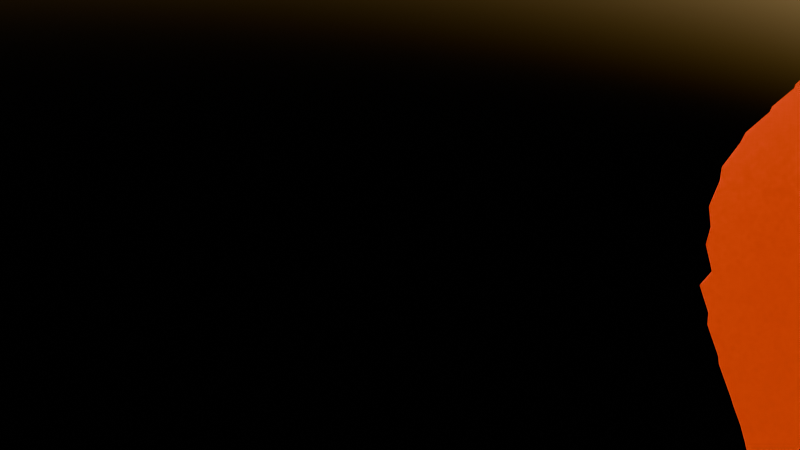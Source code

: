 # Source: quiejo_teste.blend  (saved by Blender 4.1.23; exported with 4.5.12 LTS)
import bpy
from mathutils import Matrix  # noqa: F401  (used for matrix-valued properties, if any)

bpy.ops.wm.read_factory_settings(use_empty=True)
scene = bpy.context.scene
scene.name = 'Scene'

# ---- collections
col_collection = bpy.data.collections.new('Collection'); scene.collection.children.link(col_collection)

# ---- materials (node trees are filled in below, after node groups)
mat_material = bpy.data.materials.new('Material')
mat_material.alpha_threshold = 0.0
mat_material.use_transparent_shadow = False
mat_material.roughness = 0.5
mat_material.line_color = (0.0, 0.0, 0.0, 1.0)
mat_material_001 = bpy.data.materials.new('Material.001')
mat_material_001.use_transparent_shadow = False

# ---- node groups
ng_geometry_nodes = bpy.data.node_groups.new('Geometry Nodes', 'GeometryNodeTree')
_s = ng_geometry_nodes.interface.new_socket(name='Geometry', in_out='OUTPUT', socket_type='NodeSocketGeometry')
_s = ng_geometry_nodes.interface.new_socket(name='Geometry', in_out='INPUT', socket_type='NodeSocketGeometry')
ng_geometry_nodes.is_modifier = True
_N = ng_geometry_nodes.nodes; _L = ng_geometry_nodes.links
n0 = _N.new('NodeGroupOutput'); n0.name = 'Group Output'; n0.location = (257, -129)
n1 = _N.new('GeometryNodeVolumeCube'); n1.name = 'Volume Cube'; n1.location = (-383, -129)
n1.inputs[1].default_value = -1.0
n1.inputs[2].default_value = (-10.0, -10.0, -1.0)
n1.inputs[4].default_value = 64
n1.inputs[5].default_value = 64
n1.inputs[6].default_value = 64
n2 = _N.new('GeometryNodeVolumeToMesh'); n2.name = 'Volume to Mesh'; n2.location = (-237, -130)
n3 = _N.new('ShaderNodeValToRGB'); n3.name = 'Color Ramp'; n3.location = (-637, -125)
while len(n3.color_ramp.elements) > 1: n3.color_ramp.elements.remove(n3.color_ramp.elements[-1])
n3.color_ramp.elements[0].position = 0.5818; n3.color_ramp.elements[0].color = (0.0, 0.0, 0.0, 1.0)
_e = n3.color_ramp.elements.new(1.0); _e.color = (1.0, 1.0, 1.0, 1.0)
n4 = _N.new('ShaderNodeTexVoronoi'); n4.name = 'Voronoi Texture'; n4.location = (-799, -122)
n4.inputs[2].default_value = 0.9
n4.inputs[4].default_value = 1.0
n5 = _N.new('GeometryNodeSetShadeSmooth'); n5.name = 'Set Shade Smooth'; n5.location = (-51, -138)
n6 = _N.new('GeometryNodeSetMaterial'); n6.name = 'Set Material'; n6.location = (108, -136)
n6.inputs[2].default_value = mat_material
_L.new(n3.outputs[0], n1.inputs[0])
_L.new(n1.outputs[0], n2.inputs[0])
_L.new(n4.outputs[0], n3.inputs[0])
_L.new(n2.outputs[0], n5.inputs[0])
_L.new(n5.outputs[0], n6.inputs[0])
_L.new(n6.outputs[0], n0.inputs[0])
n0.is_active_output = True

# ---- material node trees
mat_material.use_nodes = True; mat_material.node_tree.nodes.clear()
_N = mat_material.node_tree.nodes; _L = mat_material.node_tree.links
n0 = _N.new('ShaderNodeOutputMaterial'); n0.name = 'Material Output'; n0.location = (300, 300)
n1 = _N.new('ShaderNodeBsdfPrincipled'); n1.name = 'Principled BSDF'; n1.location = (10, 300)
n1.inputs[0].default_value = (0.1018, 0.01343, 0.0, 1.0)
n1.inputs[2].default_value = 1.0
n1.inputs[3].default_value = 1.45
_L.new(n1.outputs[0], n0.inputs[0])
n0.is_active_output = True
mat_material_001.use_nodes = True; mat_material_001.node_tree.nodes.clear()
_N = mat_material_001.node_tree.nodes; _L = mat_material_001.node_tree.links
n0 = _N.new('ShaderNodeOutputMaterial'); n0.name = 'Material Output'; n0.location = (300, 300)
n1 = _N.new('ShaderNodeVolumePrincipled'); n1.name = 'Principled Volume'; n1.location = (-328, 398)
n1.inputs[0].default_value = (1.0, 0.09554, 0.0, 1.0)
n1.inputs[2].default_value = 0.01
n1.inputs[6].default_value = 0.01
n1.inputs[7].default_value = (1.0, 0.08897, 0.0, 1.0)
n1.inputs[9].default_value = (0.06653, 0.02873, 0.0, 1.0)
n2 = _N.new('ShaderNodeVolumeScatter'); n2.name = 'Volume Scatter'; n2.location = (34, 258)
n2.width = 140
n2.inputs[0].default_value = (1.0, 0.09554, 0.0, 1.0)
n2.inputs[1].default_value = 0.1
_L.new(n1.outputs[0], n0.inputs[1])
n0.is_active_output = True

# ---- world
world_world = bpy.data.worlds.new('World'); scene.world = world_world
world_world.use_nodes = True; world_world.node_tree.nodes.clear()
_N = world_world.node_tree.nodes; _L = world_world.node_tree.links
n0 = _N.new('ShaderNodeOutputWorld'); n0.name = 'World Output'; n0.location = (300, 300)
n1 = _N.new('ShaderNodeBackground'); n1.name = 'Background'; n1.location = (10, 300)
n2 = _N.new('ShaderNodeTexSky'); n2.name = 'Sky Texture'; n2.location = (-298, 308)
n2.altitude = 1000.0
n2.dust_density = 10.0
n2.ozone_density = 0.0
_L.new(n1.outputs[0], n0.inputs[0])
_L.new(n2.outputs[0], n1.inputs[0])
n0.is_active_output = True
world_world.color = (0.05088, 0.05088, 0.05088)
world_world.use_sun_shadow = False
world_world.sun_shadow_jitter_overblur = 0.0

# ---- cameras
cam_camera = bpy.data.cameras.new('Camera')
cam_camera.clip_end = 100.0
cam_camera.ortho_scale = 7.314

# ---- lights
light_sun = bpy.data.lights.new('Sun', 'SUN')
light_sun.transmission_factor = 0.0

# ---- meshes
me_cube = bpy.data.meshes.new('Cube')
me_cube.from_pydata([(1.0, 1.0, 1.0), (1.0, 1.0, -1.0), (1.0, -1.0, 1.0), (1.0, -1.0, -1.0), (-1.0, 1.0, 1.0), (-1.0, 1.0, -1.0), (-1.0, -1.0, 1.0), (-1.0, -1.0, -1.0)], [], [(0, 4, 6, 2), (3, 2, 6, 7), (7, 6, 4, 5), (5, 1, 3, 7), (1, 0, 2, 3), (5, 4, 0, 1)])
me_cube.polygons.foreach_set('use_smooth', [True] * 6)
_uv = me_cube.uv_layers.new(name='UVMap')
_uv.uv.foreach_set('vector', [0.625, 0.5, 0.875, 0.5, 0.875, 0.75, 0.625, 0.75, 0.375, 0.75, 0.625, 0.75, 0.625, 1.0, 0.375, 1.0, 0.375, 0.0, 0.625, 0.0, 0.625, 0.25, 0.375, 0.25, 0.125, 0.5, 0.375, 0.5, 0.375, 0.75, 0.125, 0.75, 0.375, 0.5, 0.625, 0.5, 0.625, 0.75, 0.375, 0.75, 0.375, 0.25, 0.625, 0.25, 0.625, 0.5, 0.375, 0.5])
me_cube.materials.append(mat_material)
me_cube.use_mirror_vertex_groups = False
me_cube.update()
me_cube_001 = bpy.data.meshes.new('Cube.001')
me_cube_001.from_pydata([(1.0, 1.0, 1.0), (1.0, 1.0, -1.0), (1.0, -9.913, 1.0), (1.0, -9.913, -1.0), (-10.02, 1.0, 1.0), (-10.02, 1.0, -1.0), (-10.02, -9.913, 1.0), (-10.02, -9.913, -1.0)], [], [(0, 4, 6, 2), (3, 2, 6, 7), (7, 6, 4, 5), (5, 1, 3, 7), (1, 0, 2, 3), (5, 4, 0, 1)])
me_cube_001.polygons.foreach_set('use_smooth', [True] * 6)
_uv = me_cube_001.uv_layers.new(name='UVMap')
_uv.uv.foreach_set('vector', [0.625, 0.5, 0.875, 0.5, 0.875, 0.75, 0.625, 0.75, 0.375, 0.75, 0.625, 0.75, 0.625, 1.0, 0.375, 1.0, 0.375, 0.0, 0.625, 0.0, 0.625, 0.25, 0.375, 0.25, 0.125, 0.5, 0.375, 0.5, 0.375, 0.75, 0.125, 0.75, 0.375, 0.5, 0.625, 0.5, 0.625, 0.75, 0.375, 0.75, 0.375, 0.25, 0.625, 0.25, 0.625, 0.5, 0.375, 0.5])
me_cube_001.materials.append(mat_material_001)
me_cube_001.use_mirror_vertex_groups = False
me_cube_001.update()

# ---- objects
ob_cube = bpy.data.objects.new('Cube', me_cube)
ob_camera = bpy.data.objects.new('Camera', cam_camera)
ob_sun = bpy.data.objects.new('Sun', light_sun)
ob_cube_001 = bpy.data.objects.new('Cube.001', me_cube_001)

# ---- transforms, parenting, visibility, modifiers, constraints
ob_cube.location = (0.0, 0.0, 0.0)
ob_cube.scale = (100.0, 100.0, 100.0)
ob_cube.lock_rotations_4d = False
ob_cube.empty_display_type = 'ARROWS'
ob_cube.lineart.crease_threshold = 0.0
_m = ob_cube.modifiers.new('GeometryNodes', 'NODES')
_m.node_group = ng_geometry_nodes
ob_camera.location = (7.359, -6.926, 4.958)
ob_camera.rotation_euler = (1.109, 0.0, 0.8149)
ob_camera.lock_rotations_4d = False
ob_camera.empty_display_type = 'ARROWS'
ob_camera.color = (0.0, 0.0, 0.0, 0.0)
ob_camera.display_type = 'WIRE'
ob_camera.lineart.crease_threshold = 0.0
ob_sun.location = (197.2, 88.9, 0.0)
ob_sun.rotation_euler = (-0.7015, 0.1945, -2.173)
ob_cube_001.location = (0.0, 0.0, -32.78)
ob_cube_001.scale = (100.0, 100.0, 100.0)
ob_cube_001.lock_rotations_4d = False
ob_cube_001.empty_display_type = 'ARROWS'
ob_cube_001.lineart.crease_threshold = 0.0

# ---- collection membership
col_collection.objects.link(ob_cube)
col_collection.objects.link(ob_camera)
col_collection.objects.link(ob_sun)
col_collection.objects.link(ob_cube_001)

# ---- scene / render settings (as saved in the file)
scene.camera = ob_camera
scene.frame_start = 1; scene.frame_end = 250; scene.frame_set(1)
scene.render.engine = 'BLENDER_EEVEE_NEXT'
scene.cycles.sampling_pattern = 'TABULATED_SOBOL'
scene.eevee.volumetric_end = 330.9
scene.eevee.use_volumetric_shadows = True
scene.eevee.use_gtao = True
scene.eevee.gtao_distance = 27.61
scene.eevee.ray_tracing_options.trace_max_roughness = 0.0
scene.eevee.use_raytracing = True
scene.view_settings.look = 'AgX - Punchy'
bpy.context.view_layer.update()
